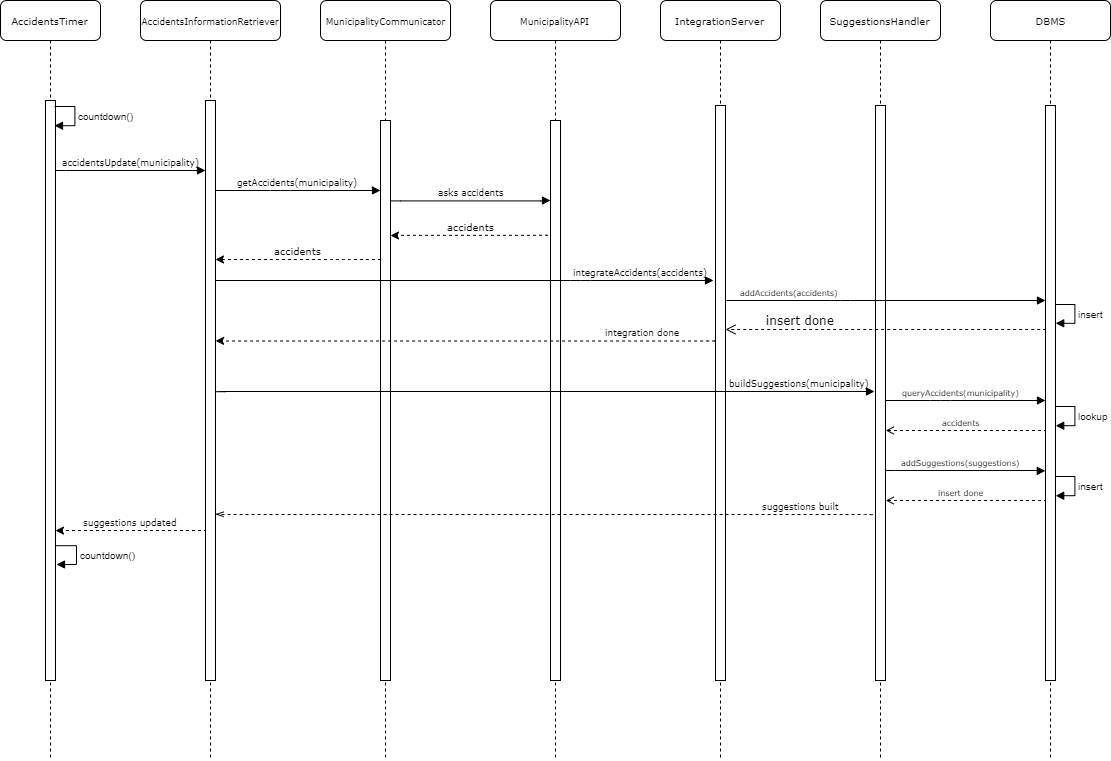

The diagram above was exported from draw.io. Its source (the exported page's mxGraphModel, read from the mxfile embedded in the PNG):
<mxGraphModel dx="1380" dy="314" grid="1" gridSize="10" guides="1" tooltips="1" connect="1" arrows="1" fold="1" page="1" pageScale="1" pageWidth="1100" pageHeight="850" background="#ffffff" math="0" shadow="0">
  <root>
    <mxCell id="0" />
    <mxCell id="1" parent="0" />
    <mxCell id="El6JqMrEnHp5yPG6kugQ-10" value="&lt;font style=&quot;font-size: 10px&quot;&gt;AccidentsTimer&lt;/font&gt;" style="shape=umlLifeline;perimeter=lifelinePerimeter;whiteSpace=wrap;html=1;container=1;collapsible=0;recursiveResize=0;outlineConnect=0;rounded=1;shadow=0;comic=0;labelBackgroundColor=none;strokeWidth=1;fontFamily=Verdana;fontSize=12;align=center;" parent="1" vertex="1">
      <mxGeometry x="-270" y="80" width="100" height="760" as="geometry" />
    </mxCell>
    <mxCell id="El6JqMrEnHp5yPG6kugQ-11" value="" style="html=1;points=[];perimeter=orthogonalPerimeter;rounded=0;shadow=0;comic=0;labelBackgroundColor=none;strokeWidth=1;fontFamily=Verdana;fontSize=12;align=center;" parent="El6JqMrEnHp5yPG6kugQ-10" vertex="1">
      <mxGeometry x="45" y="100" width="10" height="580" as="geometry" />
    </mxCell>
    <mxCell id="El6JqMrEnHp5yPG6kugQ-12" value="&lt;font size=&quot;1&quot;&gt;countdown()&lt;/font&gt;" style="edgeStyle=orthogonalEdgeStyle;html=1;align=left;spacingLeft=2;endArrow=block;rounded=0;entryX=1;entryY=0;" parent="1" edge="1">
      <mxGeometry relative="1" as="geometry">
        <mxPoint x="-216" y="186" as="sourcePoint" />
        <Array as="points">
          <mxPoint x="-195.5" y="185.5" />
        </Array>
        <mxPoint x="-216" y="205" as="targetPoint" />
      </mxGeometry>
    </mxCell>
    <mxCell id="El6JqMrEnHp5yPG6kugQ-13" value="&lt;font style=&quot;font-size: 9px&quot;&gt;AccidentsInformationRetriever&lt;/font&gt;" style="shape=umlLifeline;perimeter=lifelinePerimeter;whiteSpace=wrap;html=1;container=1;collapsible=0;recursiveResize=0;outlineConnect=0;rounded=1;shadow=0;comic=0;labelBackgroundColor=none;strokeWidth=1;fontFamily=Verdana;fontSize=12;align=center;" parent="1" vertex="1">
      <mxGeometry x="-130" y="80" width="140" height="760" as="geometry" />
    </mxCell>
    <mxCell id="El6JqMrEnHp5yPG6kugQ-14" value="" style="html=1;points=[];perimeter=orthogonalPerimeter;rounded=0;shadow=0;comic=0;labelBackgroundColor=none;strokeWidth=1;fontFamily=Verdana;fontSize=12;align=center;" parent="El6JqMrEnHp5yPG6kugQ-13" vertex="1">
      <mxGeometry x="65" y="100" width="10" height="580" as="geometry" />
    </mxCell>
    <mxCell id="El6JqMrEnHp5yPG6kugQ-15" value="&lt;font style=&quot;font-size: 9px&quot;&gt;accidentsUpdate(municipality)&lt;/font&gt;" style="html=1;verticalAlign=bottom;endArrow=block;labelBackgroundColor=none;fontFamily=Verdana;fontSize=12;edgeStyle=elbowEdgeStyle;elbow=vertical;" parent="1" edge="1">
      <mxGeometry relative="1" as="geometry">
        <mxPoint x="-215" y="250.08823529411768" as="sourcePoint" />
        <mxPoint x="-65" y="250" as="targetPoint" />
      </mxGeometry>
    </mxCell>
    <mxCell id="El6JqMrEnHp5yPG6kugQ-16" value="&lt;font style=&quot;font-size: 9px&quot;&gt;suggestions updated&lt;/font&gt;" style="html=1;verticalAlign=bottom;endArrow=none;labelBackgroundColor=none;fontFamily=Verdana;fontSize=12;edgeStyle=elbowEdgeStyle;elbow=vertical;dashed=1;endFill=0;startArrow=classic;startFill=1;" parent="1" edge="1">
      <mxGeometry relative="1" as="geometry">
        <mxPoint x="-215" y="610.0882352941176" as="sourcePoint" />
        <mxPoint x="-65" y="610" as="targetPoint" />
      </mxGeometry>
    </mxCell>
    <mxCell id="El6JqMrEnHp5yPG6kugQ-17" value="&lt;font size=&quot;1&quot;&gt;countdown()&lt;/font&gt;" style="edgeStyle=orthogonalEdgeStyle;html=1;align=left;spacingLeft=2;endArrow=block;rounded=0;entryX=1;entryY=0;" parent="1" edge="1">
      <mxGeometry relative="1" as="geometry">
        <mxPoint x="-215" y="625" as="sourcePoint" />
        <Array as="points">
          <mxPoint x="-194" y="624.5" />
        </Array>
        <mxPoint x="-214" y="644" as="targetPoint" />
      </mxGeometry>
    </mxCell>
    <mxCell id="El6JqMrEnHp5yPG6kugQ-18" value="&lt;font style=&quot;font-size: 9px&quot;&gt;MunicipalityCommunicator&lt;/font&gt;" style="shape=umlLifeline;perimeter=lifelinePerimeter;whiteSpace=wrap;html=1;container=1;collapsible=0;recursiveResize=0;outlineConnect=0;rounded=1;shadow=0;comic=0;labelBackgroundColor=none;strokeWidth=1;fontFamily=Verdana;fontSize=12;align=center;" parent="1" vertex="1">
      <mxGeometry x="50" y="80" width="130" height="760" as="geometry" />
    </mxCell>
    <mxCell id="El6JqMrEnHp5yPG6kugQ-19" value="" style="html=1;points=[];perimeter=orthogonalPerimeter;rounded=0;shadow=0;comic=0;labelBackgroundColor=none;strokeWidth=1;fontFamily=Verdana;fontSize=12;align=center;" parent="El6JqMrEnHp5yPG6kugQ-18" vertex="1">
      <mxGeometry x="60" y="120" width="10" height="560" as="geometry" />
    </mxCell>
    <mxCell id="El6JqMrEnHp5yPG6kugQ-22" value="&lt;font style=&quot;font-size: 9px&quot;&gt;getAccidents(municipality)&lt;/font&gt;" style="html=1;verticalAlign=bottom;endArrow=block;labelBackgroundColor=none;fontFamily=Verdana;fontSize=12;edgeStyle=elbowEdgeStyle;elbow=vertical;" parent="1" edge="1">
      <mxGeometry relative="1" as="geometry">
        <mxPoint x="-55" y="270" as="sourcePoint" />
        <mxPoint x="110" y="270" as="targetPoint" />
        <Array as="points">
          <mxPoint x="10" y="270" />
        </Array>
      </mxGeometry>
    </mxCell>
    <mxCell id="El6JqMrEnHp5yPG6kugQ-23" value="&lt;font style=&quot;font-size: 9px&quot;&gt;MunicipalityAPI&lt;/font&gt;" style="shape=umlLifeline;perimeter=lifelinePerimeter;whiteSpace=wrap;html=1;container=1;collapsible=0;recursiveResize=0;outlineConnect=0;rounded=1;shadow=0;comic=0;labelBackgroundColor=none;strokeWidth=1;fontFamily=Verdana;fontSize=12;align=center;" parent="1" vertex="1">
      <mxGeometry x="220" y="80" width="130" height="760" as="geometry" />
    </mxCell>
    <mxCell id="El6JqMrEnHp5yPG6kugQ-24" value="" style="html=1;points=[];perimeter=orthogonalPerimeter;rounded=0;shadow=0;comic=0;labelBackgroundColor=none;strokeWidth=1;fontFamily=Verdana;fontSize=12;align=center;" parent="El6JqMrEnHp5yPG6kugQ-23" vertex="1">
      <mxGeometry x="60" y="120" width="10" height="560" as="geometry" />
    </mxCell>
    <mxCell id="El6JqMrEnHp5yPG6kugQ-25" value="&lt;font style=&quot;font-size: 9px&quot;&gt;asks accidents&lt;/font&gt;" style="html=1;verticalAlign=bottom;endArrow=block;labelBackgroundColor=none;fontFamily=Verdana;fontSize=12;edgeStyle=elbowEdgeStyle;elbow=vertical;" parent="1" edge="1">
      <mxGeometry relative="1" as="geometry">
        <mxPoint x="119.99999999999977" y="280.5882352941177" as="sourcePoint" />
        <mxPoint x="280" y="280" as="targetPoint" />
      </mxGeometry>
    </mxCell>
    <mxCell id="El6JqMrEnHp5yPG6kugQ-26" value="&lt;font size=&quot;1&quot;&gt;accidents&lt;/font&gt;" style="html=1;verticalAlign=bottom;endArrow=none;labelBackgroundColor=none;fontFamily=Verdana;fontSize=12;edgeStyle=elbowEdgeStyle;elbow=vertical;dashed=1;endFill=0;startArrow=classic;startFill=1;entryX=0.061;entryY=0.347;entryDx=0;entryDy=0;entryPerimeter=0;" parent="1" edge="1">
      <mxGeometry relative="1" as="geometry">
        <mxPoint x="120" y="315" as="sourcePoint" />
        <mxPoint x="280.42857142857133" y="314.42857142857144" as="targetPoint" />
      </mxGeometry>
    </mxCell>
    <mxCell id="El6JqMrEnHp5yPG6kugQ-27" value="&lt;font style=&quot;font-size: 10px&quot;&gt;IntegrationServer&lt;/font&gt;" style="shape=umlLifeline;perimeter=lifelinePerimeter;whiteSpace=wrap;html=1;container=1;collapsible=0;recursiveResize=0;outlineConnect=0;rounded=1;shadow=0;comic=0;labelBackgroundColor=none;strokeWidth=1;fontFamily=Verdana;fontSize=12;align=center;" parent="1" vertex="1">
      <mxGeometry x="390" y="80" width="120" height="760" as="geometry" />
    </mxCell>
    <mxCell id="El6JqMrEnHp5yPG6kugQ-28" value="" style="html=1;points=[];perimeter=orthogonalPerimeter;rounded=0;shadow=0;comic=0;labelBackgroundColor=none;strokeWidth=1;fontFamily=Verdana;fontSize=12;align=center;" parent="El6JqMrEnHp5yPG6kugQ-27" vertex="1">
      <mxGeometry x="55" y="105" width="10" height="575" as="geometry" />
    </mxCell>
    <mxCell id="El6JqMrEnHp5yPG6kugQ-29" value="&lt;font size=&quot;1&quot;&gt;accidents&lt;/font&gt;" style="html=1;verticalAlign=bottom;endArrow=none;labelBackgroundColor=none;fontFamily=Verdana;fontSize=12;edgeStyle=elbowEdgeStyle;elbow=vertical;dashed=1;endFill=0;startArrow=classic;startFill=1;" parent="1" edge="1">
      <mxGeometry relative="1" as="geometry">
        <mxPoint x="-55" y="339" as="sourcePoint" />
        <mxPoint x="110" y="339" as="targetPoint" />
        <Array as="points">
          <mxPoint x="70" y="339" />
        </Array>
      </mxGeometry>
    </mxCell>
    <mxCell id="El6JqMrEnHp5yPG6kugQ-30" value="&lt;font style=&quot;font-size: 9px&quot;&gt;integrateAccidents(accidents)&lt;/font&gt;" style="html=1;verticalAlign=bottom;endArrow=block;labelBackgroundColor=none;fontFamily=Verdana;fontSize=12;edgeStyle=elbowEdgeStyle;elbow=vertical;" parent="1" source="El6JqMrEnHp5yPG6kugQ-14" edge="1">
      <mxGeometry x="0.7068" relative="1" as="geometry">
        <mxPoint x="-50" y="370.0882352941177" as="sourcePoint" />
        <mxPoint x="443" y="360" as="targetPoint" />
        <Array as="points">
          <mxPoint x="310" y="360" />
          <mxPoint x="30" y="380" />
          <mxPoint x="70" y="350" />
          <mxPoint x="190" y="340" />
          <mxPoint x="150" y="530" />
          <mxPoint x="390" y="371" />
          <mxPoint x="-50" y="370" />
        </Array>
        <mxPoint as="offset" />
      </mxGeometry>
    </mxCell>
    <mxCell id="El6JqMrEnHp5yPG6kugQ-31" value="&lt;font style=&quot;font-size: 9px&quot;&gt;integration done&lt;/font&gt;" style="html=1;verticalAlign=bottom;endArrow=none;labelBackgroundColor=none;fontFamily=Verdana;fontSize=12;edgeStyle=elbowEdgeStyle;elbow=vertical;exitX=0.979;exitY=0.277;exitDx=0;exitDy=0;exitPerimeter=0;dashed=1;endFill=0;startArrow=classic;startFill=1;entryX=-0.011;entryY=0.632;entryDx=0;entryDy=0;entryPerimeter=0;" parent="1" edge="1">
      <mxGeometry x="0.7081" y="1" relative="1" as="geometry">
        <mxPoint x="-54.88095238095218" y="420.35714285714266" as="sourcePoint" />
        <mxPoint x="445" y="420.5238095238095" as="targetPoint" />
        <Array as="points">
          <mxPoint x="-64.5" y="420.5" />
        </Array>
        <mxPoint as="offset" />
      </mxGeometry>
    </mxCell>
    <mxCell id="El6JqMrEnHp5yPG6kugQ-32" value="&lt;font style=&quot;font-size: 10px&quot;&gt;SuggestionsHandler&lt;/font&gt;" style="shape=umlLifeline;perimeter=lifelinePerimeter;whiteSpace=wrap;html=1;container=1;collapsible=0;recursiveResize=0;outlineConnect=0;rounded=1;shadow=0;comic=0;labelBackgroundColor=none;strokeWidth=1;fontFamily=Verdana;fontSize=12;align=center;" parent="1" vertex="1">
      <mxGeometry x="550" y="80" width="120" height="760" as="geometry" />
    </mxCell>
    <mxCell id="El6JqMrEnHp5yPG6kugQ-33" value="" style="html=1;points=[];perimeter=orthogonalPerimeter;rounded=0;shadow=0;comic=0;labelBackgroundColor=none;strokeWidth=1;fontFamily=Verdana;fontSize=12;align=center;" parent="El6JqMrEnHp5yPG6kugQ-32" vertex="1">
      <mxGeometry x="55" y="105" width="10" height="575" as="geometry" />
    </mxCell>
    <mxCell id="El6JqMrEnHp5yPG6kugQ-35" value="&lt;span style=&quot;font-size: 8px&quot;&gt;addAccidents(accidents)&lt;/span&gt;" style="html=1;verticalAlign=bottom;endArrow=block;labelBackgroundColor=none;fontFamily=Verdana;fontSize=12;edgeStyle=elbowEdgeStyle;elbow=vertical;exitX=1.04;exitY=0.701;exitDx=0;exitDy=0;exitPerimeter=0;" parent="1" edge="1">
      <mxGeometry y="-95" relative="1" as="geometry">
        <mxPoint x="455.7142857142858" y="380" as="sourcePoint" />
        <mxPoint x="775" y="380" as="targetPoint" />
        <Array as="points">
          <mxPoint x="570" y="380" />
        </Array>
        <mxPoint x="-96" y="-95" as="offset" />
      </mxGeometry>
    </mxCell>
    <mxCell id="El6JqMrEnHp5yPG6kugQ-36" value="insert done" style="html=1;verticalAlign=bottom;endArrow=open;dashed=1;endSize=8;labelBackgroundColor=none;fontFamily=Verdana;fontSize=12;edgeStyle=elbowEdgeStyle;elbow=vertical;exitX=0.071;exitY=0.39;exitDx=0;exitDy=0;exitPerimeter=0;" parent="1" source="El6JqMrEnHp5yPG6kugQ-43" edge="1">
      <mxGeometry x="0.5313" relative="1" as="geometry">
        <mxPoint x="455" y="409" as="targetPoint" />
        <Array as="points">
          <mxPoint x="590" y="409" />
          <mxPoint x="555" y="409" />
        </Array>
        <mxPoint x="604.2857142857144" y="409" as="sourcePoint" />
        <mxPoint as="offset" />
      </mxGeometry>
    </mxCell>
    <mxCell id="El6JqMrEnHp5yPG6kugQ-42" value="&lt;font style=&quot;font-size: 10px&quot;&gt;DBMS&lt;/font&gt;" style="shape=umlLifeline;perimeter=lifelinePerimeter;whiteSpace=wrap;html=1;container=1;collapsible=0;recursiveResize=0;outlineConnect=0;rounded=1;shadow=0;comic=0;labelBackgroundColor=none;strokeWidth=1;fontFamily=Verdana;fontSize=12;align=center;" parent="1" vertex="1">
      <mxGeometry x="720" y="80" width="120" height="760" as="geometry" />
    </mxCell>
    <mxCell id="El6JqMrEnHp5yPG6kugQ-43" value="" style="html=1;points=[];perimeter=orthogonalPerimeter;rounded=0;shadow=0;comic=0;labelBackgroundColor=none;strokeWidth=1;fontFamily=Verdana;fontSize=12;align=center;" parent="El6JqMrEnHp5yPG6kugQ-42" vertex="1">
      <mxGeometry x="55" y="105" width="10" height="575" as="geometry" />
    </mxCell>
    <mxCell id="El6JqMrEnHp5yPG6kugQ-44" value="&lt;font size=&quot;1&quot;&gt;insert&amp;nbsp;&lt;/font&gt;" style="edgeStyle=orthogonalEdgeStyle;html=1;align=left;spacingLeft=2;endArrow=block;rounded=0;entryX=1;entryY=0;" parent="1" edge="1">
      <mxGeometry relative="1" as="geometry">
        <mxPoint x="785" y="383.8823529411766" as="sourcePoint" />
        <Array as="points">
          <mxPoint x="804.5" y="384" />
        </Array>
        <mxPoint x="785" y="402.7058823529412" as="targetPoint" />
      </mxGeometry>
    </mxCell>
    <mxCell id="El6JqMrEnHp5yPG6kugQ-45" value="&lt;font style=&quot;font-size: 9px&quot;&gt;buildSuggestions(municipality)&lt;/font&gt;" style="html=1;verticalAlign=bottom;endArrow=block;labelBackgroundColor=none;fontFamily=Verdana;fontSize=12;edgeStyle=elbowEdgeStyle;elbow=vertical;exitX=1;exitY=0.602;exitDx=0;exitDy=0;exitPerimeter=0;" parent="1" edge="1">
      <mxGeometry x="0.7736" relative="1" as="geometry">
        <mxPoint x="-54.91176470588243" y="469.7647058823529" as="sourcePoint" />
        <mxPoint x="604" y="471" as="targetPoint" />
        <Array as="points">
          <mxPoint x="389.5" y="471" />
          <mxPoint x="-50.5" y="470" />
        </Array>
        <mxPoint as="offset" />
      </mxGeometry>
    </mxCell>
    <mxCell id="El6JqMrEnHp5yPG6kugQ-46" value="&lt;span style=&quot;font-size: 8px&quot;&gt;queryAccidents(municipality)&lt;/span&gt;" style="html=1;verticalAlign=bottom;endArrow=block;labelBackgroundColor=none;fontFamily=Verdana;fontSize=12;edgeStyle=elbowEdgeStyle;elbow=vertical;exitX=1.04;exitY=0.701;exitDx=0;exitDy=0;exitPerimeter=0;" parent="1" edge="1">
      <mxGeometry x="-0.0598" relative="1" as="geometry">
        <mxPoint x="615.2142857142858" y="480" as="sourcePoint" />
        <mxPoint x="775" y="480" as="targetPoint" />
        <mxPoint as="offset" />
        <Array as="points">
          <mxPoint x="670" y="480" />
        </Array>
      </mxGeometry>
    </mxCell>
    <mxCell id="El6JqMrEnHp5yPG6kugQ-47" value="&lt;span style=&quot;font-size: x-small&quot;&gt;lookup&lt;/span&gt;" style="edgeStyle=orthogonalEdgeStyle;html=1;align=left;spacingLeft=2;endArrow=block;rounded=0;entryX=1;entryY=0;" parent="1" edge="1">
      <mxGeometry relative="1" as="geometry">
        <mxPoint x="785" y="486" as="sourcePoint" />
        <Array as="points">
          <mxPoint x="804.5" y="486" />
        </Array>
        <mxPoint x="785" y="505" as="targetPoint" />
      </mxGeometry>
    </mxCell>
    <mxCell id="El6JqMrEnHp5yPG6kugQ-48" value="&lt;span style=&quot;font-size: 8px&quot;&gt;accidents&lt;/span&gt;" style="html=1;verticalAlign=bottom;endArrow=none;labelBackgroundColor=none;fontFamily=Verdana;fontSize=12;edgeStyle=elbowEdgeStyle;elbow=vertical;exitX=1.04;exitY=0.701;exitDx=0;exitDy=0;exitPerimeter=0;entryX=-0.032;entryY=0.882;entryDx=0;entryDy=0;entryPerimeter=0;startArrow=open;startFill=0;endFill=0;dashed=1;" parent="1" edge="1">
      <mxGeometry x="-0.0598" relative="1" as="geometry">
        <mxPoint x="615.2142857142858" y="510" as="sourcePoint" />
        <mxPoint x="774.5238095238096" y="510.33333333333326" as="targetPoint" />
        <mxPoint as="offset" />
      </mxGeometry>
    </mxCell>
    <mxCell id="El6JqMrEnHp5yPG6kugQ-49" value="&lt;font style=&quot;font-size: 9px&quot;&gt;suggestions built&lt;/font&gt;" style="html=1;verticalAlign=bottom;endArrow=none;labelBackgroundColor=none;fontFamily=Verdana;fontSize=12;edgeStyle=elbowEdgeStyle;elbow=vertical;exitX=1;exitY=0.602;exitDx=0;exitDy=0;exitPerimeter=0;entryX=-0.055;entryY=0.855;entryDx=0;entryDy=0;entryPerimeter=0;dashed=1;endFill=0;startArrow=openThin;startFill=0;" parent="1" edge="1">
      <mxGeometry x="0.7736" relative="1" as="geometry">
        <mxPoint x="-54.91176470588243" y="593.7647058823529" as="sourcePoint" />
        <mxPoint x="604" y="595" as="targetPoint" />
        <Array as="points">
          <mxPoint x="-50.5" y="594" />
        </Array>
        <mxPoint as="offset" />
      </mxGeometry>
    </mxCell>
    <mxCell id="El6JqMrEnHp5yPG6kugQ-50" value="&lt;span style=&quot;font-size: 8px&quot;&gt;addSuggestions(suggestions)&lt;/span&gt;" style="html=1;verticalAlign=bottom;endArrow=block;labelBackgroundColor=none;fontFamily=Verdana;fontSize=12;edgeStyle=elbowEdgeStyle;elbow=vertical;exitX=1.04;exitY=0.701;exitDx=0;exitDy=0;exitPerimeter=0;entryX=-0.032;entryY=0.882;entryDx=0;entryDy=0;entryPerimeter=0;" parent="1" edge="1">
      <mxGeometry x="-0.0598" relative="1" as="geometry">
        <mxPoint x="615.2142857142858" y="550.0000000000001" as="sourcePoint" />
        <mxPoint x="774.7931034482758" y="550.3793103448277" as="targetPoint" />
        <mxPoint as="offset" />
      </mxGeometry>
    </mxCell>
    <mxCell id="El6JqMrEnHp5yPG6kugQ-51" value="&lt;span style=&quot;font-size: 8px&quot;&gt;insert done&lt;/span&gt;" style="html=1;verticalAlign=bottom;endArrow=none;labelBackgroundColor=none;fontFamily=Verdana;fontSize=12;edgeStyle=elbowEdgeStyle;elbow=vertical;exitX=1.04;exitY=0.701;exitDx=0;exitDy=0;exitPerimeter=0;entryX=-0.032;entryY=0.882;entryDx=0;entryDy=0;entryPerimeter=0;startArrow=open;startFill=0;endFill=0;dashed=1;" parent="1" edge="1">
      <mxGeometry x="-0.0598" relative="1" as="geometry">
        <mxPoint x="615.2142857142858" y="580" as="sourcePoint" />
        <mxPoint x="774.5238095238096" y="580.3333333333333" as="targetPoint" />
        <mxPoint as="offset" />
      </mxGeometry>
    </mxCell>
    <mxCell id="El6JqMrEnHp5yPG6kugQ-53" value="&lt;font size=&quot;1&quot;&gt;insert&amp;nbsp;&lt;/font&gt;" style="edgeStyle=orthogonalEdgeStyle;html=1;align=left;spacingLeft=2;endArrow=block;rounded=0;entryX=1;entryY=0;" parent="1" edge="1">
      <mxGeometry relative="1" as="geometry">
        <mxPoint x="785" y="556.1666666666666" as="sourcePoint" />
        <Array as="points">
          <mxPoint x="804.5" y="556.5" />
        </Array>
        <mxPoint x="785" y="575.2142857142857" as="targetPoint" />
      </mxGeometry>
    </mxCell>
  </root>
</mxGraphModel>